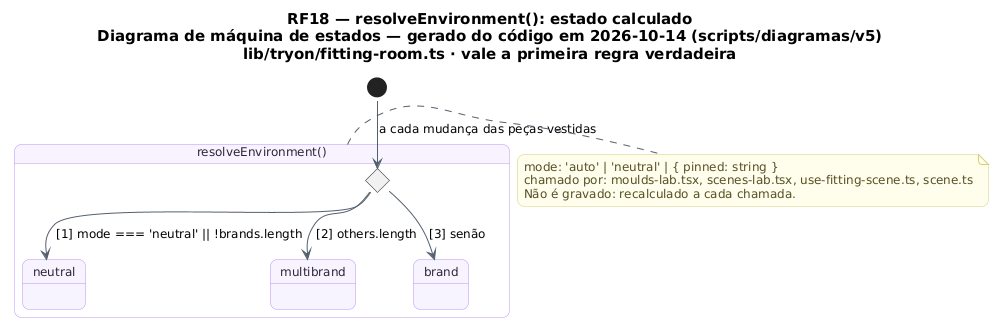

The diagram above was rendered by PlantUML. Its source (embedded in the PNG):
@startuml RF18_MaquinaDeEstados_Ambiente
!pragma layout smetana
skinparam backgroundColor #FFFFFF
skinparam shadowing false
skinparam defaultFontName "DejaVu Sans"
skinparam defaultFontSize 12
skinparam titleFontSize 15
skinparam roundcorner 14
skinparam ArrowColor #52606D
skinparam note {
  BackgroundColor #FFFDEB
  BorderColor #D8CE78
  FontColor #554F24
}
skinparam state {
  BackgroundColor #F8F4FF
  BorderColor #B695F5
  FontColor #2D2438
  StartColor #20A77A
  EndColor #4B5563
}
title RF18 — resolveEnvironment(): estado calculado\nDiagrama de máquina de estados — gerado do código em 2026-10-14 (scripts/diagramas/v5)\nlib/tryon/fitting-room.ts · vale a primeira regra verdadeira

state "resolveEnvironment()" as C_resolveEnvironment {
  state C_resolveEnvironment_avaliar <<choice>>
  state "neutral" as C_resolveEnvironment_neutral
  state "multibrand" as C_resolveEnvironment_multibrand
  state "brand" as C_resolveEnvironment_brand
}
[*] --> C_resolveEnvironment_avaliar : a cada mudança das peças vestidas
C_resolveEnvironment_avaliar --> C_resolveEnvironment_neutral : [1] mode === 'neutral' || !brands.length
C_resolveEnvironment_avaliar --> C_resolveEnvironment_multibrand : [2] others.length
C_resolveEnvironment_avaliar --> C_resolveEnvironment_brand : [3] senão
note right of C_resolveEnvironment
  mode: 'auto' | 'neutral' | { pinned: string }
  chamado por: moulds-lab.tsx, scenes-lab.tsx, use-fitting-scene.ts, scene.ts
  Não é gravado: recalculado a cada chamada.
end note
@enduml